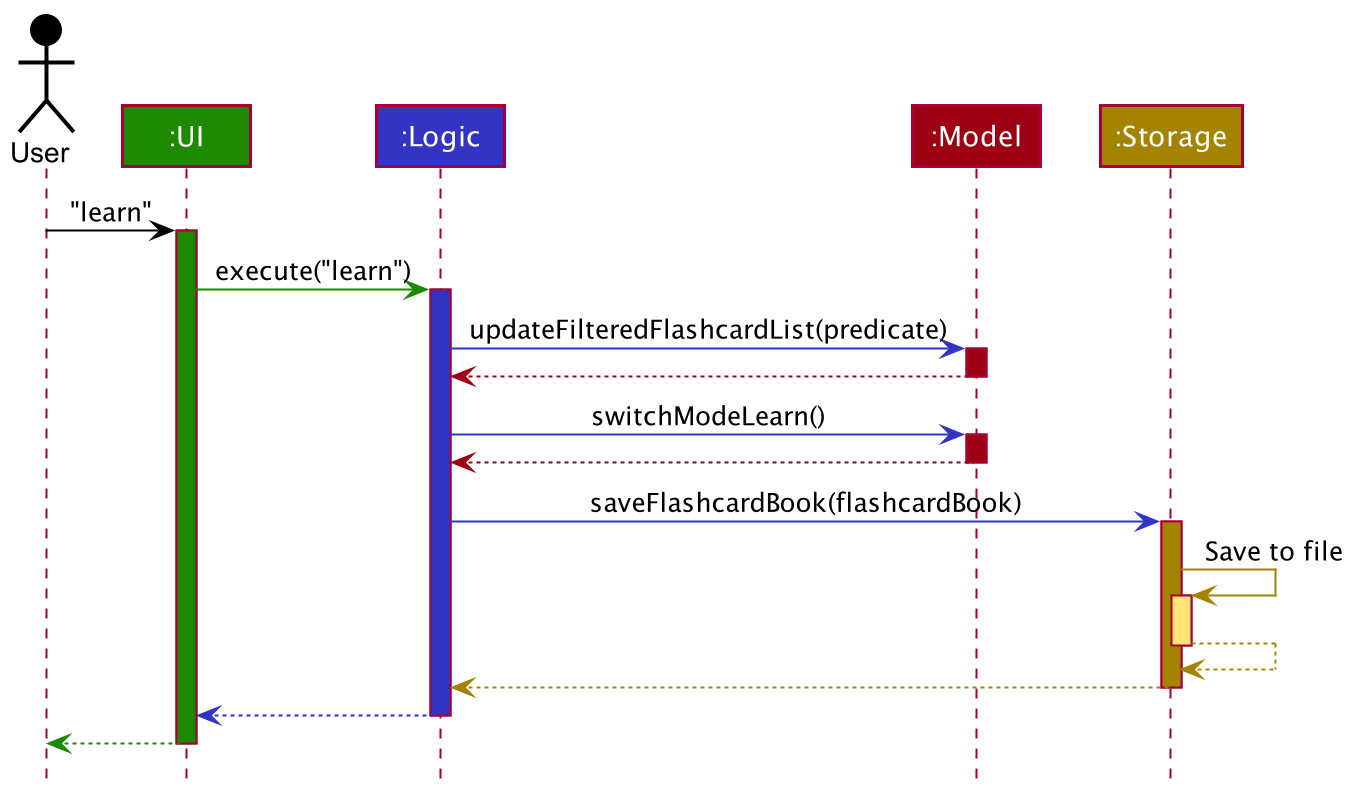

The diagram above was rendered by PlantUML. Its source (embedded in the PNG):
@startuml
!include style.puml

Actor User as user USER_COLOR
Participant ":UI" as ui UI_COLOR
Participant ":Logic" as logic LOGIC_COLOR
Participant ":Model" as model MODEL_COLOR
Participant ":Storage" as storage STORAGE_COLOR

user -[USER_COLOR]> ui : "learn"
activate ui UI_COLOR

ui -[UI_COLOR]> logic : execute("learn")
activate logic LOGIC_COLOR

logic -[LOGIC_COLOR]> model : updateFilteredFlashcardList(predicate)
activate model MODEL_COLOR

model -[MODEL_COLOR]-> logic
deactivate model

logic -[LOGIC_COLOR]> model : switchModeLearn()
activate model MODEL_COLOR

model -[MODEL_COLOR]-> logic
deactivate model

logic -[LOGIC_COLOR]> storage : saveFlashcardBook(flashcardBook)
activate storage STORAGE_COLOR

storage -[STORAGE_COLOR]> storage : Save to file
activate storage STORAGE_COLOR_T1
storage --[STORAGE_COLOR]> storage
deactivate storage

storage --[STORAGE_COLOR]> logic
deactivate storage

logic --[LOGIC_COLOR]> ui
deactivate logic

ui--[UI_COLOR]> user
deactivate ui
@enduml